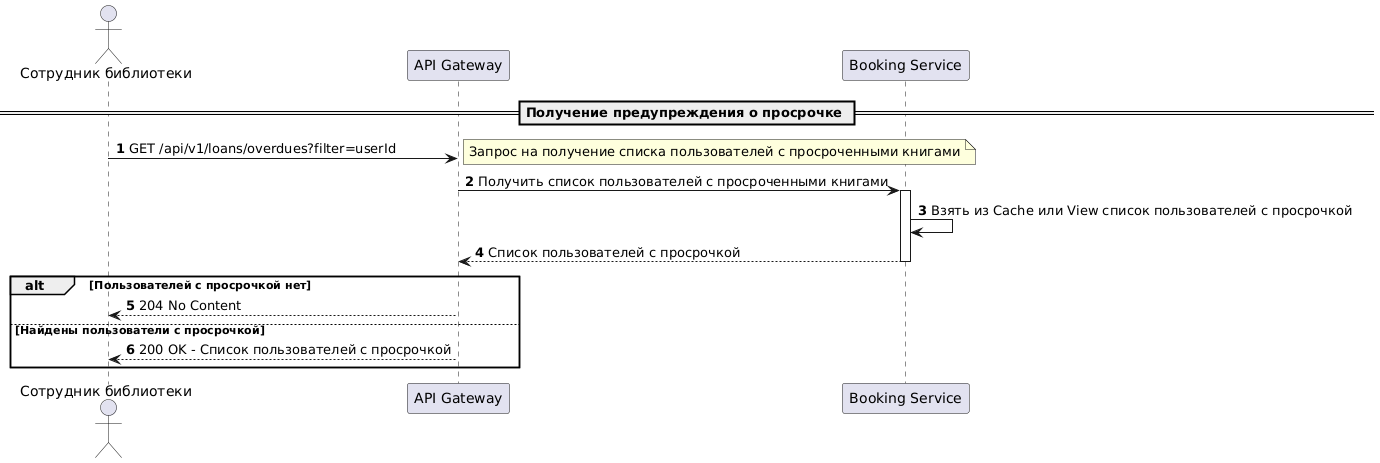

The diagram above was rendered by PlantUML. Its source (embedded in the PNG):
@startuml
actor "Сотрудник библиотеки" as Staff
participant "API Gateway" as Gateway
participant "Booking Service" as Booking

autonumber
== Получение предупреждения о просрочке ==
Staff -> Gateway: GET /api/v1/loans/overdues?filter=userId
note right: Запрос на получение списка пользователей с просроченными книгами
Gateway -> Booking: Получить список пользователей с просроченными книгами
activate Booking
Booking -> Booking: Взять из Cache или View список пользователей с просрочкой
Booking --> Gateway: Список пользователей с просрочкой
deactivate Booking
alt Пользователей с просрочкой нет
    Gateway --> Staff: 204 No Content
else Найдены пользователи с просрочкой
    Gateway --> Staff: 200 OK - Список пользователей с просрочкой
end
@enduml